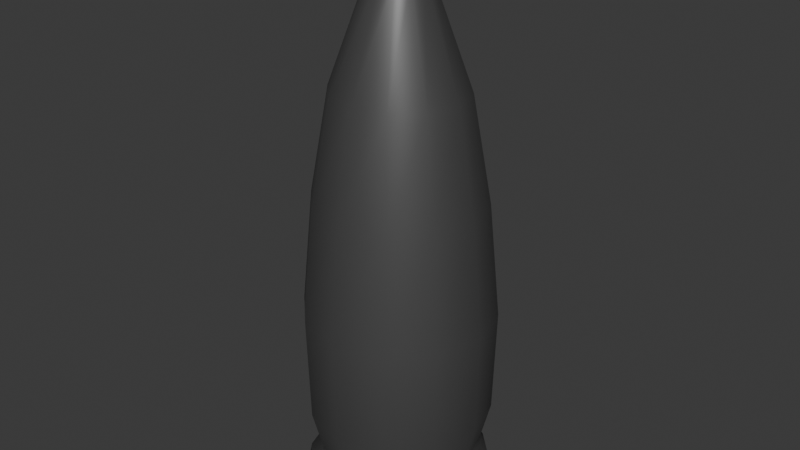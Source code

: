# Source: shell.blend  (saved by Blender 4.0.36; exported with 4.5.12 LTS)
import bpy
from mathutils import Matrix  # noqa: F401  (used for matrix-valued properties, if any)

bpy.ops.wm.read_factory_settings(use_empty=True)
scene = bpy.context.scene
scene.name = 'Scene'

# ---- collections
col_collection = bpy.data.collections.new('Collection'); scene.collection.children.link(col_collection)

# ---- materials (node trees are filled in below, after node groups)
mat_shellmat = bpy.data.materials.new('ShellMat')
mat_shellmat.use_transparent_shadow = False

# ---- material node trees
mat_shellmat.use_nodes = True; mat_shellmat.node_tree.nodes.clear()
_N = mat_shellmat.node_tree.nodes; _L = mat_shellmat.node_tree.links
n0 = _N.new('ShaderNodeBsdfPrincipled'); n0.name = 'Principled BSDF'; n0.location = (10, 300)
n0.inputs[0].default_value = (0.1193, 0.1193, 0.1193, 1.0)
n0.inputs[1].default_value = 0.5138
n0.inputs[3].default_value = 1.45
n1 = _N.new('ShaderNodeOutputMaterial'); n1.name = 'Material Output'; n1.location = (300, 300)
_L.new(n0.outputs[0], n1.inputs[0])
n1.is_active_output = True

# ---- world
world_world = bpy.data.worlds.new('World'); scene.world = world_world
world_world.use_nodes = True; world_world.node_tree.nodes.clear()
_N = world_world.node_tree.nodes; _L = world_world.node_tree.links
n0 = _N.new('ShaderNodeOutputWorld'); n0.name = 'World Output'; n0.location = (300, 300)
n1 = _N.new('ShaderNodeBackground'); n1.name = 'Background'; n1.location = (10, 300)
n1.inputs[0].default_value = (0.05088, 0.05088, 0.05088, 1.0)
_L.new(n1.outputs[0], n0.inputs[0])
n0.is_active_output = True
world_world.color = (0.05088, 0.05088, 0.05088)
world_world.use_sun_shadow = False
world_world.sun_shadow_jitter_overblur = 0.0

# ---- meshes
me_cylinder = bpy.data.meshes.new('Cylinder')
me_cylinder.from_pydata([(0.0, 0.0493, -0.0986), (4.827e-13, 0.04781, 0.001722), (0.02465, 0.0427, -0.0986), (0.02391, 0.04141, 0.001722), (0.0427, 0.02465, -0.0986), (0.04141, 0.02391, 0.001722), (0.0493, -4.31e-09, -0.0986), (0.04781, 7.528e-11, 0.001722), (0.0427, -0.02465, -0.0986), (0.04141, -0.02391, 0.001722), (0.02465, -0.0427, -0.0986), (0.02391, -0.04141, 0.001722), (0.0, -0.0493, -0.0986), (4.827e-13, -0.04781, 0.001722), (-0.02465, -0.0427, -0.0986), (-0.02391, -0.04141, 0.001722), (-0.0427, -0.02465, -0.0986), (-0.04141, -0.02391, 0.001722), (-0.0493, -4.31e-09, -0.0986), (-0.04781, 7.528e-11, 0.001722), (-0.0427, 0.02465, -0.0986), (-0.04141, 0.02391, 0.001722), (-0.02465, 0.0427, -0.0986), (-0.02391, 0.04141, 0.001722), (0.02111, 0.03656, 0.05983), (4.262e-13, 0.04221, 0.05983), (0.03656, 0.02111, 0.05983), (0.04221, 2.615e-09, 0.05983), (0.03656, -0.02111, 0.05983), (0.02111, -0.03656, 0.05983), (4.262e-13, -0.04221, 0.05983), (-0.02111, -0.03656, 0.05983), (-0.03656, -0.02111, 0.05983), (-0.04221, 2.615e-09, 0.05983), (-0.03656, 0.02111, 0.05983), (-0.02111, 0.03656, 0.05983), (-1.347e-09, 6.339e-09, 0.1898), (2.251e-10, -0.01356, 0.1656), (-0.00678, -0.01174, 0.1656), (0.01356, 7.239e-09, 0.1656), (0.01174, -0.00678, 0.1656), (-0.01174, 0.00678, 0.1656), (-0.00678, 0.01174, 0.1656), (2.251e-10, 0.01356, 0.1656), (0.00678, 0.01174, 0.1656), (-0.01174, -0.00678, 0.1656), (0.00678, -0.01174, 0.1656), (0.01174, 0.00678, 0.1656), (-0.01356, 7.239e-09, 0.1656), (-0.01638, -0.02837, 0.113), (0.02837, -0.01638, 0.113), (-0.01638, 0.02837, 0.113), (0.01638, 0.02837, 0.113), (-0.02837, -0.01638, 0.113), (0.01638, -0.02837, 0.113), (0.02837, 0.01638, 0.113), (-0.03276, 4.938e-09, 0.113), (4.655e-11, -0.03276, 0.113), (0.03276, 4.938e-09, 0.113), (-0.02837, 0.01638, 0.113), (4.655e-11, 0.03276, 0.113), (6.421e-12, 0.04726, -0.08831), (0.02363, 0.04093, -0.08831), (0.04093, 0.02363, -0.08831), (0.04726, -3.86e-09, -0.08831), (0.04093, -0.02363, -0.08831), (0.02363, -0.04093, -0.08831), (6.421e-12, -0.04726, -0.08831), (-0.02363, -0.04093, -0.08831), (-0.04093, -0.02363, -0.08831), (-0.04726, -3.86e-09, -0.08831), (-0.04093, 0.02363, -0.08831), (-0.02363, 0.04093, -0.08831), (9.17e-12, 0.04636, -0.05197), (0.02318, 0.04015, -0.05197), (0.04015, 0.02318, -0.05197), (0.04636, -2.096e-09, -0.05197), (0.04015, -0.02318, -0.05197), (0.02318, -0.04015, -0.05197), (9.17e-12, -0.04636, -0.05197), (-0.02318, -0.04015, -0.05197), (-0.04015, -0.02318, -0.05197), (-0.04636, -2.096e-09, -0.05197), (-0.04015, 0.02318, -0.05197), (-0.02318, 0.04015, -0.05197), (0.02071, 0.03587, -0.07173), (0.02071, 0.03587, -0.07872), (0.03587, 0.02071, -0.07173), (0.03587, 0.02071, -0.07872), (0.04142, -8.193e-09, -0.07173), (0.04142, -8.498e-09, -0.07872), (0.03587, -0.02071, -0.07173), (0.03587, -0.02071, -0.07872), (0.02071, -0.03587, -0.07173), (0.02071, -0.03587, -0.07872), (-3.332e-11, -0.04142, -0.07173), (-3.332e-11, -0.04142, -0.07872), (-0.02071, -0.03587, -0.07173), (-0.02071, -0.03587, -0.07872), (-0.03587, -0.02071, -0.07173), (-0.03587, -0.02071, -0.07872), (-0.04142, -8.193e-09, -0.07173), (-0.04142, -8.498e-09, -0.07872), (-0.03587, 0.02071, -0.07173), (-0.03587, 0.02071, -0.07872), (-0.02071, 0.03587, -0.07173), (-0.02071, 0.03587, -0.07872), (-3.332e-11, 0.04142, -0.07872), (-3.332e-11, 0.04142, -0.07173)], [], [(73, 1, 3, 74), (74, 3, 5, 75), (75, 5, 7, 76), (76, 7, 9, 77), (77, 9, 11, 78), (78, 11, 13, 79), (79, 13, 15, 80), (80, 15, 17, 81), (81, 17, 19, 82), (82, 19, 21, 83), (13, 11, 29, 30), (83, 21, 23, 84), (84, 23, 1, 73), (0, 2, 4, 6, 8, 10, 12, 14, 16, 18, 20, 22), (38, 37, 36), (11, 9, 28, 29), (9, 7, 27, 28), (1, 23, 35, 25), (3, 1, 25, 24), (7, 5, 26, 27), (23, 21, 34, 35), (5, 3, 24, 26), (21, 19, 33, 34), (19, 17, 32, 33), (17, 15, 31, 32), (15, 13, 30, 31), (40, 39, 36), (42, 41, 36), (44, 43, 36), (45, 38, 36), (46, 40, 36), (43, 42, 36), (47, 44, 36), (48, 45, 36), (37, 46, 36), (39, 47, 36), (41, 48, 36), (59, 56, 48, 41), (58, 55, 47, 39), (57, 54, 46, 37), (56, 53, 45, 48), (55, 52, 44, 47), (60, 51, 42, 43), (54, 50, 40, 46), (53, 49, 38, 45), (52, 60, 43, 44), (51, 59, 41, 42), (50, 58, 39, 40), (49, 57, 37, 38), (31, 30, 57, 49), (28, 27, 58, 50), (35, 34, 59, 51), (24, 25, 60, 52), (32, 31, 49, 53), (29, 28, 50, 54), (25, 35, 51, 60), (26, 24, 52, 55), (33, 32, 53, 56), (30, 29, 54, 57), (27, 26, 55, 58), (34, 33, 56, 59), (22, 72, 61, 0), (20, 71, 72, 22), (18, 70, 71, 20), (16, 69, 70, 18), (14, 68, 69, 16), (12, 67, 68, 14), (10, 66, 67, 12), (8, 65, 66, 10), (6, 64, 65, 8), (4, 63, 64, 6), (2, 62, 63, 4), (0, 61, 62, 2), (105, 84, 73, 108), (103, 83, 84, 105), (101, 82, 83, 103), (99, 81, 82, 101), (97, 80, 81, 99), (95, 79, 80, 97), (93, 78, 79, 95), (91, 77, 78, 93), (89, 76, 77, 91), (87, 75, 76, 89), (85, 74, 75, 87), (108, 73, 74, 85), (61, 107, 86, 62), (107, 108, 85, 86), (62, 86, 88, 63), (86, 85, 87, 88), (63, 88, 90, 64), (88, 87, 89, 90), (64, 90, 92, 65), (90, 89, 91, 92), (65, 92, 94, 66), (92, 91, 93, 94), (66, 94, 96, 67), (94, 93, 95, 96), (67, 96, 98, 68), (96, 95, 97, 98), (68, 98, 100, 69), (98, 97, 99, 100), (69, 100, 102, 70), (100, 99, 101, 102), (70, 102, 104, 71), (102, 101, 103, 104), (71, 104, 106, 72), (104, 103, 105, 106), (72, 106, 107, 61), (106, 105, 108, 107)])
me_cylinder.polygons.foreach_set('use_smooth', [True] * 109)
_uv = me_cylinder.uv_layers.new(name='UVMap')
_uv.uv.foreach_set('vector', [1.0, 0.6431, 1.0, 1.0, 0.9167, 1.0, 0.9167, 0.6431, 0.9167, 0.6431, 0.9167, 1.0, 0.8333, 1.0, 0.8333, 0.6431, 0.8333, 0.6431, 0.8333, 1.0, 0.75, 1.0, 0.75, 0.6431, 0.75, 0.6431, 0.75, 1.0, 0.6667, 1.0, 0.6667, 0.6431, 0.6667, 0.6431, 0.6667, 1.0, 0.5833, 1.0, 0.5833, 0.6431, 0.5833, 0.6431, 0.5833, 1.0, 0.5, 1.0, 0.5, 0.6431, 0.5, 0.6431, 0.5, 1.0, 0.4167, 1.0, 0.4167, 0.6431, 0.4167, 0.6431, 0.4167, 1.0, 0.3333, 1.0, 0.3333, 0.6431, 0.3333, 0.6431, 0.3333, 1.0, 0.25, 1.0, 0.25, 0.6431, 0.25, 0.6431, 0.25, 1.0, 0.1667, 1.0, 0.1667, 0.6431, 0.5, 1.0, 0.5833, 1.0, 0.5833, 1.0, 0.5, 1.0, 0.1667, 0.6431, 0.1667, 1.0, 0.08333, 1.0, 0.08333, 0.6431, 0.08333, 0.6431, 0.08333, 1.0, 7.451e-08, 1.0, 7.451e-08, 0.6431, 0.75, 0.49, 0.87, 0.4578, 0.9578, 0.37, 0.99, 0.25, 0.9578, 0.13, 0.87, 0.04215, 0.75, 0.01, 0.63, 0.04215, 0.5422, 0.13, 0.51, 0.25, 0.5422, 0.37, 0.63, 0.4578, 0.4167, 1.0, 0.5, 1.0, 0.4167, 1.0, 0.5833, 1.0, 0.6667, 1.0, 0.6667, 1.0, 0.5833, 1.0, 0.6667, 1.0, 0.75, 1.0, 0.75, 1.0, 0.6667, 1.0, 7.451e-08, 1.0, 0.08333, 1.0, 0.08333, 1.0, 7.451e-08, 1.0, 0.9167, 1.0, 1.0, 1.0, 1.0, 1.0, 0.9167, 1.0, 0.75, 1.0, 0.8333, 1.0, 0.8333, 1.0, 0.75, 1.0, 0.08333, 1.0, 0.1667, 1.0, 0.1667, 1.0, 0.08333, 1.0, 0.8333, 1.0, 0.9167, 1.0, 0.9167, 1.0, 0.8333, 1.0, 0.1667, 1.0, 0.25, 1.0, 0.25, 1.0, 0.1667, 1.0, 0.25, 1.0, 0.3333, 1.0, 0.3333, 1.0, 0.25, 1.0, 0.3333, 1.0, 0.4167, 1.0, 0.4167, 1.0, 0.3333, 1.0, 0.4167, 1.0, 0.5, 1.0, 0.5, 1.0, 0.4167, 1.0, 0.6667, 1.0, 0.75, 1.0, 0.6667, 1.0, 0.08333, 1.0, 0.1667, 1.0, 0.08333, 1.0, 0.9167, 1.0, 1.0, 1.0, 0.9167, 1.0, 0.3333, 1.0, 0.4167, 1.0, 0.3333, 1.0, 0.5833, 1.0, 0.6667, 1.0, 0.5833, 1.0, 7.451e-08, 1.0, 0.08333, 1.0, 7.451e-08, 1.0, 0.8333, 1.0, 0.9167, 1.0, 0.8333, 1.0, 0.25, 1.0, 0.3333, 1.0, 0.25, 1.0, 0.5, 1.0, 0.5833, 1.0, 0.5, 1.0, 0.75, 1.0, 0.8333, 1.0, 0.75, 1.0, 0.1667, 1.0, 0.25, 1.0, 0.1667, 1.0, 0.1667, 1.0, 0.25, 1.0, 0.25, 1.0, 0.1667, 1.0, 0.75, 1.0, 0.8333, 1.0, 0.8333, 1.0, 0.75, 1.0, 0.5, 1.0, 0.5833, 1.0, 0.5833, 1.0, 0.5, 1.0, 0.25, 1.0, 0.3333, 1.0, 0.3333, 1.0, 0.25, 1.0, 0.8333, 1.0, 0.9167, 1.0, 0.9167, 1.0, 0.8333, 1.0, 7.451e-08, 1.0, 0.08333, 1.0, 0.08333, 1.0, 7.451e-08, 1.0, 0.5833, 1.0, 0.6667, 1.0, 0.6667, 1.0, 0.5833, 1.0, 0.3333, 1.0, 0.4167, 1.0, 0.4167, 1.0, 0.3333, 1.0, 0.9167, 1.0, 1.0, 1.0, 1.0, 1.0, 0.9167, 1.0, 0.08333, 1.0, 0.1667, 1.0, 0.1667, 1.0, 0.08333, 1.0, 0.6667, 1.0, 0.75, 1.0, 0.75, 1.0, 0.6667, 1.0, 0.4167, 1.0, 0.5, 1.0, 0.5, 1.0, 0.4167, 1.0, 0.4167, 1.0, 0.5, 1.0, 0.5, 1.0, 0.4167, 1.0, 0.6667, 1.0, 0.75, 1.0, 0.75, 1.0, 0.6667, 1.0, 0.08333, 1.0, 0.1667, 1.0, 0.1667, 1.0, 0.08333, 1.0, 0.9167, 1.0, 1.0, 1.0, 1.0, 1.0, 0.9167, 1.0, 0.3333, 1.0, 0.4167, 1.0, 0.4167, 1.0, 0.3333, 1.0, 0.5833, 1.0, 0.6667, 1.0, 0.6667, 1.0, 0.5833, 1.0, 7.451e-08, 1.0, 0.08333, 1.0, 0.08333, 1.0, 7.451e-08, 1.0, 0.8333, 1.0, 0.9167, 1.0, 0.9167, 1.0, 0.8333, 1.0, 0.25, 1.0, 0.3333, 1.0, 0.3333, 1.0, 0.25, 1.0, 0.5, 1.0, 0.5833, 1.0, 0.5833, 1.0, 0.5, 1.0, 0.75, 1.0, 0.8333, 1.0, 0.8333, 1.0, 0.75, 1.0, 0.1667, 1.0, 0.25, 1.0, 0.25, 1.0, 0.1667, 1.0, 0.08333, 0.5, 0.08333, 0.5431, 7.451e-08, 0.5431, 7.451e-08, 0.5, 0.1667, 0.5, 0.1667, 0.5431, 0.08333, 0.5431, 0.08333, 0.5, 0.25, 0.5, 0.25, 0.5431, 0.1667, 0.5431, 0.1667, 0.5, 0.3333, 0.5, 0.3333, 0.5431, 0.25, 0.5431, 0.25, 0.5, 0.4167, 0.5, 0.4167, 0.5431, 0.3333, 0.5431, 0.3333, 0.5, 0.5, 0.5, 0.5, 0.5431, 0.4167, 0.5431, 0.4167, 0.5, 0.5833, 0.5, 0.5833, 0.5431, 0.5, 0.5431, 0.5, 0.5, 0.6667, 0.5, 0.6667, 0.5431, 0.5833, 0.5431, 0.5833, 0.5, 0.75, 0.5, 0.75, 0.5431, 0.6667, 0.5431, 0.6667, 0.5, 0.8333, 0.5, 0.8333, 0.5431, 0.75, 0.5431, 0.75, 0.5, 0.9167, 0.5, 0.9167, 0.5431, 0.8333, 0.5431, 0.8333, 0.5, 1.0, 0.5, 1.0, 0.5431, 0.9167, 0.5431, 0.9167, 0.5, 0.08333, 0.5647, 0.08333, 0.6431, 7.451e-08, 0.6431, 7.451e-08, 0.5647, 0.1667, 0.5647, 0.1667, 0.6431, 0.08333, 0.6431, 0.08333, 0.5647, 0.25, 0.5647, 0.25, 0.6431, 0.1667, 0.6431, 0.1667, 0.5647, 0.3333, 0.5647, 0.3333, 0.6431, 0.25, 0.6431, 0.25, 0.5647, 0.4167, 0.5647, 0.4167, 0.6431, 0.3333, 0.6431, 0.3333, 0.5647, 0.5, 0.5647, 0.5, 0.6431, 0.4167, 0.6431, 0.4167, 0.5647, 0.5833, 0.5647, 0.5833, 0.6431, 0.5, 0.6431, 0.5, 0.5647, 0.6667, 0.5647, 0.6667, 0.6431, 0.5833, 0.6431, 0.5833, 0.5647, 0.75, 0.5647, 0.75, 0.6431, 0.6667, 0.6431, 0.6667, 0.5647, 0.8333, 0.5647, 0.8333, 0.6431, 0.75, 0.6431, 0.75, 0.5647, 0.9167, 0.5647, 0.9167, 0.6431, 0.8333, 0.6431, 0.8333, 0.5647, 1.0, 0.5647, 1.0, 0.6431, 0.9167, 0.6431, 0.9167, 0.5647, 1.0, 0.5431, 1.0, 0.5539, 0.9167, 0.5539, 0.9167, 0.5431, 1.0, 0.5539, 1.0, 0.5647, 0.9167, 0.5647, 0.9167, 0.5539, 0.9167, 0.5431, 0.9167, 0.5539, 0.8333, 0.5539, 0.8333, 0.5431, 0.9167, 0.5539, 0.9167, 0.5647, 0.8333, 0.5647, 0.8333, 0.5539, 0.8333, 0.5431, 0.8333, 0.5539, 0.75, 0.5539, 0.75, 0.5431, 0.8333, 0.5539, 0.8333, 0.5647, 0.75, 0.5647, 0.75, 0.5539, 0.75, 0.5431, 0.75, 0.5539, 0.6667, 0.5539, 0.6667, 0.5431, 0.75, 0.5539, 0.75, 0.5647, 0.6667, 0.5647, 0.6667, 0.5539, 0.6667, 0.5431, 0.6667, 0.5539, 0.5833, 0.5539, 0.5833, 0.5431, 0.6667, 0.5539, 0.6667, 0.5647, 0.5833, 0.5647, 0.5833, 0.5539, 0.5833, 0.5431, 0.5833, 0.5539, 0.5, 0.5539, 0.5, 0.5431, 0.5833, 0.5539, 0.5833, 0.5647, 0.5, 0.5647, 0.5, 0.5539, 0.5, 0.5431, 0.5, 0.5539, 0.4167, 0.5539, 0.4167, 0.5431, 0.5, 0.5539, 0.5, 0.5647, 0.4167, 0.5647, 0.4167, 0.5539, 0.4167, 0.5431, 0.4167, 0.5539, 0.3333, 0.5539, 0.3333, 0.5431, 0.4167, 0.5539, 0.4167, 0.5647, 0.3333, 0.5647, 0.3333, 0.5539, 0.3333, 0.5431, 0.3333, 0.5539, 0.25, 0.5539, 0.25, 0.5431, 0.3333, 0.5539, 0.3333, 0.5647, 0.25, 0.5647, 0.25, 0.5539, 0.25, 0.5431, 0.25, 0.5539, 0.1667, 0.5539, 0.1667, 0.5431, 0.25, 0.5539, 0.25, 0.5647, 0.1667, 0.5647, 0.1667, 0.5539, 0.1667, 0.5431, 0.1667, 0.5539, 0.08333, 0.5539, 0.08333, 0.5431, 0.1667, 0.5539, 0.1667, 0.5647, 0.08333, 0.5647, 0.08333, 0.5539, 0.08333, 0.5431, 0.08333, 0.5539, 7.451e-08, 0.5539, 7.451e-08, 0.5431, 0.08333, 0.5539, 0.08333, 0.5647, 7.451e-08, 0.5647, 7.451e-08, 0.5539])
me_cylinder.materials.append(mat_shellmat)
me_cylinder.update()

# ---- objects
ob_shell = bpy.data.objects.new('Shell', me_cylinder)

# ---- transforms, parenting, visibility, modifiers, constraints
ob_shell.location = (0.0, 0.0, 0.0)

# ---- collection membership
col_collection.objects.link(ob_shell)

# ---- scene / render settings (as saved in the file)
scene.frame_start = 1; scene.frame_end = 250; scene.frame_set(1)
scene.render.engine = 'BLENDER_EEVEE_NEXT'
scene.cycles.sampling_pattern = 'TABULATED_SOBOL'
bpy.context.view_layer.update()

# ---- added for rendering (the .blend has no active camera and no usable light): camera, sun
cam_auto = bpy.data.cameras.new('AutoCamera')
cam_auto.lens = 50.0
cam_auto.sensor_width = 36.0
cam_auto.clip_end = 1000.0
ob_auto_camera = bpy.data.objects.new('AutoCamera', cam_auto)
scene.collection.objects.link(ob_auto_camera)
ob_auto_camera.location = (0.29642, -0.355704, 0.282752)
ob_auto_camera.rotation_euler = (1.09748, -7.21219e-08, 0.694738)
scene.camera = ob_auto_camera
light_auto_sun = bpy.data.lights.new('AutoSun', 'SUN')
light_auto_sun.energy = 3.0
light_auto_sun.angle = 0.0523599
ob_auto_sun = bpy.data.objects.new('AutoSun', light_auto_sun)
scene.collection.objects.link(ob_auto_sun)
ob_auto_sun.rotation_euler = (0.872665, 0.174533, 0.523599)
bpy.context.view_layer.update()

